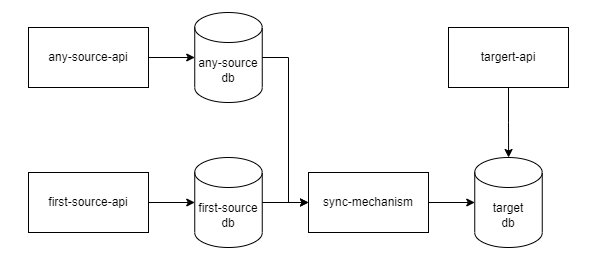

The diagram above was exported from draw.io. Its source (the exported page's mxGraphModel, read from the mxfile embedded in the PNG):
<mxGraphModel dx="1304" dy="716" grid="1" gridSize="10" guides="1" tooltips="1" connect="1" arrows="1" fold="1" page="1" pageScale="1" pageWidth="1100" pageHeight="850" math="0" shadow="0">
  <root>
    <mxCell id="0" />
    <mxCell id="1" parent="0" />
    <mxCell id="yWGzgKXlRAZnEaEh1j26-36" value="" style="rounded=0;whiteSpace=wrap;html=1;strokeColor=none;" vertex="1" parent="1">
      <mxGeometry x="322" y="297.5" width="596" height="260" as="geometry" />
    </mxCell>
    <mxCell id="yWGzgKXlRAZnEaEh1j26-43" value="" style="group" vertex="1" connectable="0" parent="1">
      <mxGeometry x="350" y="310" width="540" height="235" as="geometry" />
    </mxCell>
    <mxCell id="yWGzgKXlRAZnEaEh1j26-1" value="first-source-api" style="rounded=0;whiteSpace=wrap;html=1;container=0;" vertex="1" parent="yWGzgKXlRAZnEaEh1j26-43">
      <mxGeometry y="160" width="120" height="60" as="geometry" />
    </mxCell>
    <mxCell id="yWGzgKXlRAZnEaEh1j26-38" value="any-source&lt;br&gt;db" style="shape=cylinder3;whiteSpace=wrap;html=1;boundedLbl=1;backgroundOutline=1;size=15;container=0;" vertex="1" parent="yWGzgKXlRAZnEaEh1j26-43">
      <mxGeometry x="166.25" width="67.5" height="90" as="geometry" />
    </mxCell>
    <mxCell id="yWGzgKXlRAZnEaEh1j26-39" value="any-source-api" style="rounded=0;whiteSpace=wrap;html=1;container=0;" vertex="1" parent="yWGzgKXlRAZnEaEh1j26-43">
      <mxGeometry y="15" width="120" height="60" as="geometry" />
    </mxCell>
    <mxCell id="yWGzgKXlRAZnEaEh1j26-40" style="edgeStyle=orthogonalEdgeStyle;rounded=0;orthogonalLoop=1;jettySize=auto;html=1;entryX=0;entryY=0.5;entryDx=0;entryDy=0;entryPerimeter=0;" edge="1" source="yWGzgKXlRAZnEaEh1j26-39" target="yWGzgKXlRAZnEaEh1j26-38" parent="yWGzgKXlRAZnEaEh1j26-43">
      <mxGeometry relative="1" as="geometry" />
    </mxCell>
    <mxCell id="yWGzgKXlRAZnEaEh1j26-34" style="edgeStyle=orthogonalEdgeStyle;rounded=0;orthogonalLoop=1;jettySize=auto;html=1;entryX=1;entryY=0.5;entryDx=0;entryDy=0;entryPerimeter=0;startArrow=classic;startFill=1;endArrow=none;endFill=0;" edge="1" parent="yWGzgKXlRAZnEaEh1j26-43" source="yWGzgKXlRAZnEaEh1j26-16" target="yWGzgKXlRAZnEaEh1j26-38">
      <mxGeometry relative="1" as="geometry">
        <mxPoint x="446.25" y="45" as="targetPoint" />
        <Array as="points">
          <mxPoint x="260" y="190" />
          <mxPoint x="260" y="45" />
        </Array>
      </mxGeometry>
    </mxCell>
    <mxCell id="yWGzgKXlRAZnEaEh1j26-28" value="" style="group" vertex="1" connectable="0" parent="yWGzgKXlRAZnEaEh1j26-43">
      <mxGeometry x="140" y="15" width="400" height="220" as="geometry" />
    </mxCell>
    <mxCell id="yWGzgKXlRAZnEaEh1j26-2" value="first-source&lt;br&gt;db" style="shape=cylinder3;whiteSpace=wrap;html=1;boundedLbl=1;backgroundOutline=1;size=15;" vertex="1" parent="yWGzgKXlRAZnEaEh1j26-28">
      <mxGeometry x="26.25" y="130" width="67.5" height="90" as="geometry" />
    </mxCell>
    <mxCell id="yWGzgKXlRAZnEaEh1j26-6" value="target&lt;br&gt;db" style="shape=cylinder3;whiteSpace=wrap;html=1;boundedLbl=1;backgroundOutline=1;size=15;" vertex="1" parent="yWGzgKXlRAZnEaEh1j26-28">
      <mxGeometry x="306.25" y="130" width="67.5" height="90" as="geometry" />
    </mxCell>
    <mxCell id="yWGzgKXlRAZnEaEh1j26-26" style="edgeStyle=orthogonalEdgeStyle;rounded=0;orthogonalLoop=1;jettySize=auto;html=1;entryX=0;entryY=0.5;entryDx=0;entryDy=0;entryPerimeter=0;" edge="1" parent="yWGzgKXlRAZnEaEh1j26-28" source="yWGzgKXlRAZnEaEh1j26-16" target="yWGzgKXlRAZnEaEh1j26-6">
      <mxGeometry relative="1" as="geometry" />
    </mxCell>
    <mxCell id="yWGzgKXlRAZnEaEh1j26-16" value="sync-mechanism" style="rounded=0;whiteSpace=wrap;html=1;" vertex="1" parent="yWGzgKXlRAZnEaEh1j26-28">
      <mxGeometry x="140" y="145" width="120" height="60" as="geometry" />
    </mxCell>
    <mxCell id="yWGzgKXlRAZnEaEh1j26-18" style="edgeStyle=orthogonalEdgeStyle;rounded=0;orthogonalLoop=1;jettySize=auto;html=1;entryX=0;entryY=0.5;entryDx=0;entryDy=0;" edge="1" parent="yWGzgKXlRAZnEaEh1j26-28" source="yWGzgKXlRAZnEaEh1j26-2" target="yWGzgKXlRAZnEaEh1j26-16">
      <mxGeometry relative="1" as="geometry" />
    </mxCell>
    <mxCell id="yWGzgKXlRAZnEaEh1j26-37" style="edgeStyle=orthogonalEdgeStyle;rounded=0;orthogonalLoop=1;jettySize=auto;html=1;entryX=0;entryY=0.5;entryDx=0;entryDy=0;entryPerimeter=0;" edge="1" parent="yWGzgKXlRAZnEaEh1j26-43" source="yWGzgKXlRAZnEaEh1j26-1" target="yWGzgKXlRAZnEaEh1j26-2">
      <mxGeometry relative="1" as="geometry" />
    </mxCell>
    <mxCell id="yWGzgKXlRAZnEaEh1j26-41" style="edgeStyle=orthogonalEdgeStyle;rounded=0;orthogonalLoop=1;jettySize=auto;html=1;exitX=0.5;exitY=1;exitDx=0;exitDy=0;" edge="1" parent="yWGzgKXlRAZnEaEh1j26-43" source="yWGzgKXlRAZnEaEh1j26-5" target="yWGzgKXlRAZnEaEh1j26-6">
      <mxGeometry relative="1" as="geometry" />
    </mxCell>
    <mxCell id="yWGzgKXlRAZnEaEh1j26-5" value="targert-api" style="rounded=0;whiteSpace=wrap;html=1;" vertex="1" parent="yWGzgKXlRAZnEaEh1j26-43">
      <mxGeometry x="420" y="15" width="120" height="60" as="geometry" />
    </mxCell>
  </root>
</mxGraphModel>